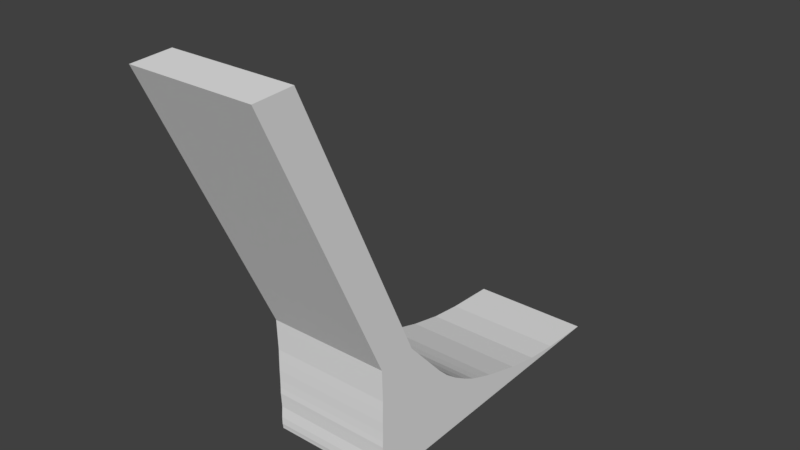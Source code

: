 # Source: RAMPE.blend  (saved by Blender 2.93.21; exported with 4.5.12 LTS)
import bpy
from mathutils import Matrix  # noqa: F401  (used for matrix-valued properties, if any)

bpy.ops.wm.read_factory_settings(use_empty=True)
scene = bpy.context.scene
scene.name = 'Scene'

# ---- collections
col_collection_1 = bpy.data.collections.new('Collection 1'); scene.collection.children.link(col_collection_1)

# ---- world
world_world = bpy.data.worlds.new('World'); scene.world = world_world
world_world.color = (0.05088, 0.05088, 0.05088)
world_world.use_sun_shadow = False
world_world.sun_shadow_jitter_overblur = 0.0
world_world.cycles.sampling_method = 'MANUAL'

# ---- meshes
me_plane = bpy.data.meshes.new('Plane')
me_plane.from_pydata([(0.5775, 0.8443, 6.895e-08), (1.0, 0.8653, 0.0), (0.4945, 6.339, 6.532e-08), (0.7232, 6.96, -1.21e-08), (0.3976, 0.8325, 6.109e-08), (0.3146, 5.882, 5.746e-08), (0.1485, 0.8421, 5.02e-08), (0.06549, 5.411, 4.657e-08), (-0.1974, 0.846, 3.508e-08), (-0.2804, 4.844, 3.145e-08), (-0.5987, 0.8422, 1.754e-08), (-0.6817, 4.304, 1.391e-08), (-1.042, 0.8485, -1.815e-09), (-1.125, 3.848, -5.444e-09), (1.454, 0.8333, 1.986e-08), (1.178, 8.515, 7.762e-09), (1.749, 0.8344, 3.275e-08), (1.464, 9.878, 2.03e-08), (1.877, 0.8554, 3.832e-08), (1.608, 11.24, 2.658e-08), (1.956, 0.8626, 4.181e-08), (1.68, 13.32, 2.971e-08), (0.5775, 0.8443, -4.829), (1.0, 0.8653, -4.829), (0.4945, 6.339, -4.829), (0.7232, 6.96, -4.829), (0.3976, 0.8325, -4.829), (0.3146, 5.882, -4.829), (0.1485, 0.8421, -4.829), (0.06549, 5.411, -4.829), (-0.1974, 0.846, -4.829), (-0.2804, 4.844, -4.829), (-0.5987, 0.8422, -4.829), (-0.6817, 4.304, -4.829), (-1.042, 0.8485, -4.829), (-1.125, 3.848, -4.829), (1.454, 0.8333, -4.829), (1.178, 8.515, -4.829), (1.749, 0.8344, -4.829), (1.465, 9.878, -4.829), (1.877, 0.8554, -4.829), (1.608, 11.24, -4.829), (1.956, 0.8626, -4.829), (1.68, 13.32, -4.829), (0.5779, 0.8372, 0.007089), (0.9999, 0.8584, 0.007208), (0.4879, 6.341, 0.007097), (0.7166, 6.963, 0.007148), (0.3977, 0.8253, 0.006956), (0.3083, 5.885, 0.007199), (0.1483, 0.835, 0.007101), (0.05941, 5.415, 0.00714), (-0.1974, 0.839, 0.007095), (-0.2862, 4.848, 0.007176), (-0.5987, 0.8351, 0.007044), (-0.687, 4.309, 0.007221), (-1.042, 0.8415, 0.00706), (-1.129, 3.853, 0.007146), (-1.471, 0.8517, 0.007052), (-1.558, 3.466, 0.007229), (1.454, 0.8262, 0.006989), (1.171, 8.516, 0.007158), (1.75, 0.8272, 0.006896), (1.458, 9.879, 0.007188), (1.878, 0.8484, 0.007154), (1.601, 11.24, 0.007151), (1.963, 0.8572, 0.00581), (1.68, 13.33, 0.005371), (0.5779, 0.8372, -4.836), (0.9999, 0.8584, -4.836), (0.4879, 6.341, -4.836), (0.7166, 6.963, -4.836), (0.3977, 0.8253, -4.836), (0.3083, 5.885, -4.836), (0.1483, 0.835, -4.836), (0.05941, 5.415, -4.836), (-0.1974, 0.839, -4.836), (-0.2862, 4.848, -4.836), (-0.5987, 0.8351, -4.836), (-0.687, 4.309, -4.836), (-1.042, 0.8415, -4.836), (-1.129, 3.853, -4.836), (-1.471, 0.8517, -4.836), (-1.558, 3.466, -4.836), (1.454, 0.8262, -4.836), (1.171, 8.516, -4.836), (1.75, 0.8272, -4.836), (1.458, 9.879, -4.836), (1.878, 0.8484, -4.836), (1.601, 11.24, -4.836), (1.963, 0.8572, -4.835), (1.68, 13.33, -4.834), (-2.807, 2.332, 0.007229), (-2.72, 0.8101, 0.007052), (-2.807, 2.332, -4.836), (-2.72, 0.8101, -4.836), (-13.39, -2.548, 0.007228), (-13.3, -4.071, 0.007051), (-13.39, -2.548, -4.836), (-13.3, -4.071, -4.836)], [], [(0, 2, 3, 1), (0, 4, 5, 2), (4, 6, 7, 5), (6, 8, 9, 7), (8, 10, 11, 9), (10, 12, 13, 11), (3, 15, 14, 1), (15, 17, 16, 14), (17, 19, 18, 16), (19, 21, 20, 18), (22, 23, 25, 24), (22, 24, 27, 26), (26, 27, 29, 28), (28, 29, 31, 30), (30, 31, 33, 32), (32, 33, 35, 34), (25, 23, 36, 37), (37, 36, 38, 39), (39, 38, 40, 41), (41, 40, 42, 43), (2, 5, 27, 24), (6, 4, 26, 28), (15, 3, 25, 37), (5, 7, 29, 27), (1, 14, 36, 23), (8, 6, 28, 30), (17, 15, 37, 39), (7, 9, 31, 29), (14, 16, 38, 36), (10, 8, 30, 32), (19, 17, 39, 41), (0, 1, 23, 22), (9, 11, 33, 31), (16, 18, 40, 38), (20, 21, 43, 42), (3, 2, 24, 25), (12, 10, 32, 34), (21, 19, 41, 43), (11, 13, 35, 33), (18, 20, 42, 40), (4, 0, 22, 26), (44, 45, 47, 46), (44, 46, 49, 48), (48, 49, 51, 50), (50, 51, 53, 52), (52, 53, 55, 54), (54, 55, 57, 56), (56, 57, 59, 58), (47, 45, 60, 61), (61, 60, 62, 63), (63, 62, 64, 65), (65, 64, 66, 67), (68, 70, 71, 69), (68, 72, 73, 70), (72, 74, 75, 73), (74, 76, 77, 75), (76, 78, 79, 77), (78, 80, 81, 79), (80, 82, 83, 81), (71, 85, 84, 69), (85, 87, 86, 84), (87, 89, 88, 86), (89, 91, 90, 88), (46, 70, 73, 49), (58, 82, 80, 56), (57, 81, 83, 59), (50, 74, 72, 48), (61, 85, 71, 47), (49, 73, 75, 51), (45, 69, 84, 60), (52, 76, 74, 50), (63, 87, 85, 61), (51, 75, 77, 53), (60, 84, 86, 62), (54, 78, 76, 52), (65, 89, 87, 63), (44, 68, 69, 45), (53, 77, 79, 55), (62, 86, 88, 64), (66, 90, 91, 67), (47, 71, 70, 46), (56, 80, 78, 54), (67, 91, 89, 65), (55, 79, 81, 57), (64, 88, 90, 66), (48, 72, 68, 44), (83, 82, 95, 94), (93, 92, 96, 97), (82, 58, 93, 95), (58, 59, 92, 93), (59, 83, 94, 92), (97, 96, 98, 99), (92, 94, 98, 96), (94, 95, 99, 98), (95, 93, 97, 99)])
me_plane.use_remesh_preserve_volume = False
me_plane.use_remesh_preserve_attributes = False
me_plane.use_mirror_vertex_groups = False
me_plane.update()

# ---- objects
ob_plane = bpy.data.objects.new('Plane', me_plane)

# ---- transforms, parenting, visibility, modifiers, constraints
ob_plane.location = (0.0, -0.8303, -0.3321)
ob_plane.rotation_euler = (0.0, 1.571, 0.0)
ob_plane.lineart.crease_threshold = 0.0

# ---- collection membership
col_collection_1.objects.link(ob_plane)

# ---- scene / render settings (as saved in the file)
scene.frame_start = 1; scene.frame_end = 250; scene.frame_set(1)
scene.render.engine = 'BLENDER_EEVEE_NEXT'
scene.render.resolution_percentage = 50
scene.render.dither_intensity = 0.0
scene.cycles.use_denoising = False
scene.cycles.samples = 128
scene.cycles.sampling_pattern = 'TABULATED_SOBOL'
scene.cycles.use_adaptive_sampling = False
scene.cycles.use_light_tree = False
scene.cycles.blur_glossy = 0.0
scene.cycles.sample_clamp_indirect = 0.0
scene.view_settings.view_transform = 'Standard'
bpy.context.view_layer.update()

# ---- added for rendering (the .blend has no active camera and no usable light): camera, sun
cam_auto = bpy.data.cameras.new('AutoCamera')
cam_auto.lens = 50.0
cam_auto.sensor_width = 36.0
cam_auto.clip_end = 1000.0
ob_auto_camera = bpy.data.objects.new('AutoCamera', cam_auto)
scene.collection.objects.link(ob_auto_camera)
ob_auto_camera.location = (19.516, -22.5173, 22.9245)
ob_auto_camera.rotation_euler = (1.09748, -7.21219e-08, 0.694738)
scene.camera = ob_auto_camera
light_auto_sun = bpy.data.lights.new('AutoSun', 'SUN')
light_auto_sun.energy = 3.0
light_auto_sun.angle = 0.0523599
ob_auto_sun = bpy.data.objects.new('AutoSun', light_auto_sun)
scene.collection.objects.link(ob_auto_sun)
ob_auto_sun.rotation_euler = (0.872665, 0.174533, 0.523599)
bpy.context.view_layer.update()

